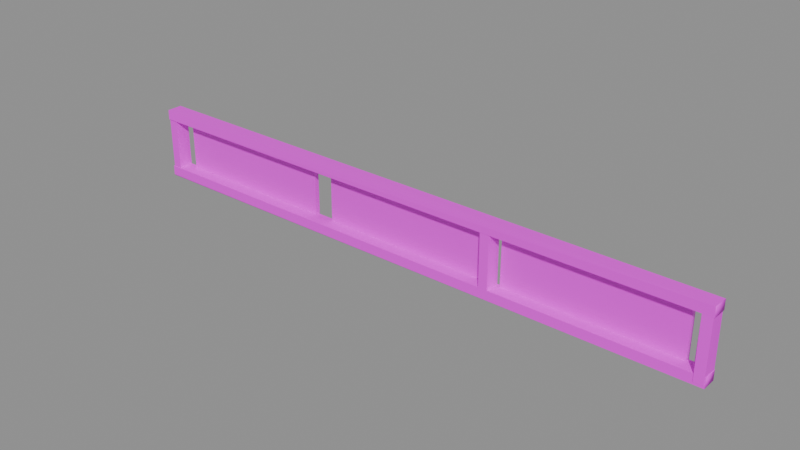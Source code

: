 # Source: transom.blend  (saved by Blender 4.5.87; exported with 4.5.12 LTS)
import bpy
from mathutils import Matrix  # noqa: F401  (used for matrix-valued properties, if any)

bpy.ops.wm.read_factory_settings(use_empty=True)
scene = bpy.context.scene
scene.name = 'BLDA_V004_LOWPOLY_PACKAGE_transom'

# ---- collections
col_sea_scene_b1109a_transom = bpy.data.collections.new('SEA-SCENE-B1109A-TRANSOM'); scene.collection.children.link(col_sea_scene_b1109a_transom)

# ---- images (referenced by path relative to the original .blend; pixels are not part of the script)
import os
ASSET_DIR = os.environ.get("B2B_ASSET_DIR", "")  # directory of the original .blend (textures are referenced by path, not embedded)
HERE = os.path.dirname(os.path.abspath(__file__))  # packed textures are extracted next to this script under _unpacked/

def load_image(name, relpath, width, height, colorspace="sRGB"):
    """Load a texture the original file referenced (path relative to the .blend, or extracted next to this script)."""
    p = next((c for c in (os.path.join(HERE, relpath), os.path.join(ASSET_DIR, relpath)) if relpath and os.path.exists(c)), "")
    if p:
        img = bpy.data.images.load(p, check_existing=True)
        img.name = name
    else:  # same state as the original file: an image datablock whose file is absent (Cycles renders it pink)
        img = bpy.data.images.new(name, width, height)
        img.source = "FILE"
        img.filepath = "//" + (relpath or name)
    img.colorspace_settings.name = colorspace
    return img
img_sea_cabin_timber_8x8_512_png = load_image('sea_cabin_timber_8x8_512.png', 'sea_cozy_8x8_512.png', 1024, 1024, 'sRGB')

# ---- materials (node trees are filled in below, after node groups)
mat_sea_gloss = bpy.data.materials.new('SEA_Gloss')
mat_sea_matte = bpy.data.materials.new('SEA_Matte')

# ---- material node trees
mat_sea_gloss.use_nodes = True; mat_sea_gloss.node_tree.nodes.clear()
_N = mat_sea_gloss.node_tree.nodes; _L = mat_sea_gloss.node_tree.links
n0 = _N.new('ShaderNodeBsdfPrincipled'); n0.name = '原理化 BSDF'; n0.location = (-200, 100)
n0.inputs[2].default_value = 0.26
n1 = _N.new('ShaderNodeOutputMaterial'); n1.name = '材质输出'; n1.location = (200, 100)
n2 = _N.new('ShaderNodeUVMap'); n2.name = 'UV 贴图'; n2.location = (0, 0)
n2.uv_map = 'PaletteUV'
n3 = _N.new('ShaderNodeTexImage'); n3.name = '图像纹理'; n3.location = (0, 0)
n3.image = img_sea_cabin_timber_8x8_512_png
n3.interpolation = 'Closest'
n3.extension = 'EXTEND'
_L.new(n0.outputs[0], n1.inputs[0])
_L.new(n2.outputs[0], n3.inputs[0])
_L.new(n3.outputs[0], n0.inputs[0])
n1.is_active_output = True
mat_sea_matte.use_nodes = True; mat_sea_matte.node_tree.nodes.clear()
_N = mat_sea_matte.node_tree.nodes; _L = mat_sea_matte.node_tree.links
n0 = _N.new('ShaderNodeBsdfPrincipled'); n0.name = '原理化 BSDF'; n0.location = (-200, 100)
n0.inputs[2].default_value = 0.72
n1 = _N.new('ShaderNodeOutputMaterial'); n1.name = '材质输出'; n1.location = (200, 100)
n2 = _N.new('ShaderNodeUVMap'); n2.name = 'UV 贴图'; n2.location = (0, 0)
n2.uv_map = 'PaletteUV'
n3 = _N.new('ShaderNodeTexImage'); n3.name = '图像纹理'; n3.location = (0, 0)
n3.image = img_sea_cabin_timber_8x8_512_png
n3.interpolation = 'Closest'
n3.extension = 'EXTEND'
_L.new(n0.outputs[0], n1.inputs[0])
_L.new(n2.outputs[0], n3.inputs[0])
_L.new(n3.outputs[0], n0.inputs[0])
n1.is_active_output = True

# ---- meshes
me_blda = bpy.data.meshes.new('BLDA_深凹亮窗')
me_blda.from_pydata([(-3.516, 0.04733, 0.1198), (-1.345, 0.0478, 0.1282), (-1.344, 0.1069, 0.1285), (-3.513, 0.11, 0.1222), (-3.516, 0.1046, 0.1183), (-3.515, 0.04693, 0.8101), (-1.344, 0.0482, 0.8018), (-1.345, 0.1073, 0.8015), (-3.512, 0.1084, 0.8115), (-3.518, 0.1045, 0.8073)], [], [(9, 3, 4), (0, 9, 4), (4, 1, 0), (1, 5, 0), (2, 6, 1), (3, 7, 2), (6, 8, 5), (2, 4, 3), (9, 8, 3), (8, 9, 5), (0, 5, 9), (4, 2, 1), (1, 6, 5), (2, 7, 6), (3, 8, 7), (6, 7, 8)])
me_blda.polygons.foreach_set('use_smooth', [0, 0, 0, 0, 0, 0, 0, 0, 0, 1, 0, 0, 0, 0, 0, 0])
_uv = me_blda.uv_layers.new(name='PaletteUV')
_uv.uv.foreach_set('vector', [0.0472, 0.0742, 0.07038, 0.04338, 0.0895, 0.0625, 0.0472, 0.0742, 0.0625, 0.0355, 0.06545, 0.03845, 0.07054, 0.08146, 0.0355, 0.0625, 0.08376, 0.05676, 0.06623, 0.06596, 0.0625, 0.0355, 0.06339, 0.04419, 0.0625, 0.0895, 0.0625, 0.0355, 0.06795, 0.05289, 0.05508, 0.06029, 0.0625, 0.0355, 0.06011, 0.04709, 0.04717, 0.07417, 0.0625, 0.0355, 0.0692, 0.0422, 0.06011, 0.04709, 0.0625, 0.0895, 0.0355, 0.0625, 0.0472, 0.0742, 0.0355, 0.0625, 0.07038, 0.04338, 0.0625, 0.0895, 0.0355, 0.0625, 0.07685, 0.06212, 0.0472, 0.0742, 0.04716, 0.07416, 0.0625, 0.0355, 0.07054, 0.08146, 0.04009, 0.06709, 0.0355, 0.0625, 0.06623, 0.06596, 0.04809, 0.07509, 0.0625, 0.0355, 0.0625, 0.0895, 0.04154, 0.06854, 0.0625, 0.0355, 0.05508, 0.06029, 0.03985, 0.06685, 0.0625, 0.0355, 0.04717, 0.07417, 0.04906, 0.07606, 0.0625, 0.0355])
me_blda.materials.append(mat_sea_gloss)
me_blda.update()
me_blda______001 = bpy.data.meshes.new('BLDA_深凹亮窗.001')
me_blda______001.from_pydata([(-1.086, 0.04733, 0.1198), (1.085, 0.0478, 0.1282), (1.086, 0.1069, 0.1285), (-1.083, 0.11, 0.1222), (-1.086, 0.1046, 0.1183), (-1.081, 0.04393, 0.8061), (-1.086, 0.05041, 0.8113), (1.086, 0.0481, 0.8015), (1.085, 0.1072, 0.8018), (-1.086, 0.1076, 0.8101)], [], [(5, 7, 6), (9, 3, 4), (0, 9, 4), (4, 1, 0), (1, 5, 0), (2, 7, 1), (3, 8, 2), (6, 8, 9), (2, 4, 3), (0, 5, 6), (0, 6, 9), (4, 2, 1), (1, 7, 5), (2, 8, 7), (3, 9, 8), (6, 7, 8)])
_uv = me_blda______001.uv_layers.new(name='PaletteUV')
_uv.uv.foreach_set('vector', [0.06961, 0.04261, 0.04503, 0.07203, 0.06651, 0.05839, 0.03776, 0.06476, 0.07038, 0.04338, 0.0895, 0.0625, 0.04704, 0.07404, 0.0625, 0.0355, 0.06545, 0.03845, 0.07054, 0.08146, 0.0355, 0.0625, 0.08376, 0.05676, 0.06623, 0.06596, 0.0625, 0.0355, 0.06356, 0.04377, 0.0625, 0.0895, 0.0625, 0.0355, 0.06795, 0.05289, 0.05508, 0.06029, 0.0625, 0.0355, 0.06011, 0.04709, 0.07054, 0.04354, 0.04843, 0.07543, 0.0625, 0.0355, 0.06011, 0.04709, 0.0625, 0.0895, 0.0355, 0.0625, 0.06356, 0.04377, 0.04848, 0.07548, 0.04533, 0.07233, 0.04704, 0.07404, 0.0573, 0.0843, 0.0625, 0.0355, 0.07054, 0.08146, 0.04009, 0.06709, 0.0355, 0.0625, 0.06623, 0.06596, 0.04809, 0.07509, 0.0625, 0.0355, 0.0625, 0.0895, 0.05446, 0.08146, 0.0625, 0.0355, 0.05508, 0.06029, 0.05457, 0.08157, 0.0625, 0.0355, 0.07054, 0.04354, 0.0625, 0.0895, 0.04843, 0.07543])
me_blda______001.materials.append(mat_sea_gloss)
me_blda______001.update()
me_blda______002 = bpy.data.meshes.new('BLDA_深凹亮窗.002')
me_blda______002.from_pydata([(1.348, 0.04656, 0.1184), (1.342, 0.0505, 0.1227), (3.515, 0.04771, 0.1284), (3.516, 0.1068, 0.1282), (1.345, 0.1081, 0.1198), (1.347, 0.04502, 0.8078), (1.344, 0.05042, 0.8116), (3.516, 0.0481, 0.8015), (3.515, 0.1072, 0.8018), (1.344, 0.1076, 0.8101)], [], [(4, 0, 1), (5, 1, 0), (5, 7, 6), (1, 9, 4), (3, 0, 4), (2, 5, 0), (3, 7, 2), (4, 8, 3), (6, 8, 9), (5, 6, 1), (1, 6, 9), (3, 2, 0), (2, 7, 5), (3, 8, 7), (4, 9, 8), (6, 7, 8)])
me_blda______002.polygons.foreach_set('use_smooth', [1, 0, 0, 0, 0, 0, 0, 0, 0, 0, 0, 0, 0, 0, 0, 0])
_uv = me_blda______002.uv_layers.new(name='PaletteUV')
_uv.uv.foreach_set('vector', [0.0497, 0.0767, 0.06623, 0.03923, 0.05985, 0.05261, 0.05508, 0.06029, 0.06393, 0.03693, 0.06876, 0.04175, 0.05508, 0.06029, 0.04519, 0.07219, 0.06651, 0.05839, 0.0472, 0.0742, 0.0625, 0.0355, 0.06545, 0.03845, 0.03793, 0.06493, 0.08247, 0.05547, 0.06921, 0.08279, 0.0625, 0.0895, 0.0625, 0.0355, 0.07662, 0.04962, 0.0625, 0.0895, 0.0625, 0.0355, 0.05912, 0.04788, 0.05508, 0.06029, 0.0625, 0.0355, 0.06337, 0.04464, 0.07054, 0.04354, 0.04979, 0.07679, 0.0625, 0.0355, 0.05508, 0.06029, 0.0355, 0.0625, 0.06393, 0.03693, 0.0472, 0.0742, 0.04716, 0.07416, 0.0625, 0.0355, 0.03793, 0.06493, 0.0355, 0.0625, 0.08247, 0.05547, 0.0625, 0.0895, 0.05934, 0.06204, 0.0625, 0.0355, 0.0625, 0.0895, 0.04154, 0.06854, 0.0625, 0.0355, 0.05508, 0.06029, 0.05457, 0.08157, 0.0625, 0.0355, 0.07054, 0.04354, 0.04678, 0.07378, 0.04979, 0.07679])
me_blda______002.materials.append(mat_sea_gloss)
me_blda______002.update()
me_blda_1 = bpy.data.meshes.new('BLDA_亮窗竖隔')
me_blda_1.from_pydata([(-3.787, -0.08982, 0.05362), (-3.774, -0.09933, 0.04208), (-3.66, -0.09861, 0.04466), (-3.653, 0.0848, 0.05362), (-3.666, 0.09431, 0.04208), (-3.78, 0.09359, 0.04466), (-3.779, -0.09623, 0.8854), (-3.661, -0.09523, 0.886), (-3.661, 0.09121, 0.8854), (-3.779, 0.09021, 0.886)], [], [(5, 1, 0), (6, 0, 1), (8, 3, 4), (0, 9, 5), (4, 1, 5), (2, 6, 1), (3, 7, 2), (5, 8, 4), (7, 9, 6), (4, 3, 2), (0, 6, 9), (4, 2, 1), (2, 7, 6), (3, 8, 7), (5, 9, 8), (7, 8, 9)])
me_blda_1.polygons.foreach_set('use_smooth', [1, 1, 1, 0, 1, 0, 0, 0, 1, 1, 0, 1, 0, 0, 0, 1])
_uv = me_blda_1.uv_layers.new(name='PaletteUV')
_uv.uv.foreach_set('vector', [0.3178, 0.9442, 0.3165, 0.9338, 0.3205, 0.9185, 0.2923, 0.9367, 0.2926, 0.9304, 0.3191, 0.9171, 0.3024, 0.9544, 0.2926, 0.9304, 0.3178, 0.9158, 0.3125, 0.9645, 0.3125, 0.9105, 0.3144, 0.9124, 0.2918, 0.9438, 0.3258, 0.9238, 0.3154, 0.9368, 0.2972, 0.9492, 0.3125, 0.9105, 0.3195, 0.9175, 0.3125, 0.9645, 0.3125, 0.9105, 0.3263, 0.9243, 0.3125, 0.9645, 0.3125, 0.9105, 0.3183, 0.9163, 0.3125, 0.9645, 0.3125, 0.9105, 0.3181, 0.9272, 0.2957, 0.9477, 0.2855, 0.9375, 0.3263, 0.9243, 0.3125, 0.9645, 0.2977, 0.9497, 0.3125, 0.9105, 0.2918, 0.9438, 0.2855, 0.9375, 0.3258, 0.9238, 0.2972, 0.9492, 0.3067, 0.9587, 0.3125, 0.9105, 0.3125, 0.9645, 0.2911, 0.9431, 0.3125, 0.9105, 0.3125, 0.9645, 0.2916, 0.9436, 0.3125, 0.9105, 0.3125, 0.9645, 0.3057, 0.9577, 0.3125, 0.9105])
me_blda_1.materials.append(mat_sea_matte)
me_blda_1.update()
me_blda______002_1 = bpy.data.meshes.new('BLDA_亮窗竖隔.002')
me_blda______002_1.from_pydata([(1.153, -0.08982, 0.05362), (1.166, -0.09933, 0.04208), (1.28, -0.09861, 0.04466), (1.287, 0.0848, 0.05362), (1.274, 0.09431, 0.04208), (1.16, 0.09359, 0.04466), (1.161, -0.09623, 0.8854), (1.279, -0.09523, 0.886), (1.279, 0.09121, 0.8854), (1.161, 0.09021, 0.886)], [], [(5, 1, 0), (6, 0, 1), (8, 3, 4), (0, 9, 5), (4, 1, 5), (2, 6, 1), (3, 7, 2), (5, 8, 4), (7, 9, 6), (4, 3, 2), (0, 6, 9), (4, 2, 1), (2, 7, 6), (3, 8, 7), (5, 9, 8), (7, 8, 9)])
me_blda______002_1.polygons.foreach_set('use_smooth', [1, 1, 1, 0, 1, 0, 0, 0, 1, 1, 0, 1, 0, 0, 0, 1])
_uv = me_blda______002_1.uv_layers.new(name='PaletteUV')
_uv.uv.foreach_set('vector', [0.3178, 0.9442, 0.316, 0.914, 0.3205, 0.9185, 0.293, 0.9388, 0.2926, 0.9304, 0.3178, 0.9158, 0.293, 0.9388, 0.2926, 0.9304, 0.3191, 0.9171, 0.3125, 0.9645, 0.3125, 0.9105, 0.3144, 0.9124, 0.2981, 0.9501, 0.3332, 0.9312, 0.3183, 0.9587, 0.3163, 0.9394, 0.3125, 0.9105, 0.3183, 0.9163, 0.3125, 0.9645, 0.3125, 0.9105, 0.3162, 0.9142, 0.2972, 0.9492, 0.3125, 0.9105, 0.3195, 0.9175, 0.2986, 0.9506, 0.3125, 0.9105, 0.3159, 0.9139, 0.2957, 0.9477, 0.2855, 0.9375, 0.3162, 0.9142, 0.3125, 0.9645, 0.2977, 0.9497, 0.3125, 0.9105, 0.2981, 0.9501, 0.2855, 0.9375, 0.3332, 0.9312, 0.3163, 0.9394, 0.2916, 0.9436, 0.3125, 0.9105, 0.3125, 0.9645, 0.3097, 0.9338, 0.3125, 0.9105, 0.2972, 0.9492, 0.2916, 0.9436, 0.3125, 0.9105, 0.2986, 0.9506, 0.3044, 0.9564, 0.3125, 0.9105])
me_blda______002_1.materials.append(mat_sea_matte)
me_blda______002_1.update()
me_blda______003 = bpy.data.meshes.new('BLDA_亮窗竖隔.003')
me_blda______003.from_pydata([(3.653, -0.08982, 0.05362), (3.666, -0.09933, 0.04208), (3.78, -0.09861, 0.04466), (3.787, 0.0848, 0.05362), (3.774, 0.09431, 0.04208), (3.66, 0.09359, 0.04466), (3.661, -0.09623, 0.8854), (3.779, -0.09523, 0.886), (3.779, 0.09121, 0.8854), (3.661, 0.09021, 0.886)], [], [(5, 1, 0), (6, 0, 1), (8, 3, 4), (0, 9, 5), (4, 1, 5), (2, 6, 1), (3, 7, 2), (5, 8, 4), (7, 9, 6), (4, 3, 2), (0, 6, 9), (4, 2, 1), (2, 7, 6), (3, 8, 7), (5, 9, 8), (7, 8, 9)])
me_blda______003.polygons.foreach_set('use_smooth', [1, 1, 1, 0, 1, 0, 0, 0, 1, 1, 0, 1, 0, 0, 0, 1])
_uv = me_blda______003.uv_layers.new(name='PaletteUV')
_uv.uv.foreach_set('vector', [0.3178, 0.9442, 0.316, 0.914, 0.3205, 0.9185, 0.293, 0.9388, 0.2926, 0.9304, 0.3178, 0.9158, 0.293, 0.9388, 0.2926, 0.9304, 0.3191, 0.9171, 0.3125, 0.9645, 0.3125, 0.9105, 0.3144, 0.9124, 0.2981, 0.9501, 0.3332, 0.9312, 0.3183, 0.9587, 0.3163, 0.9394, 0.3125, 0.9105, 0.3183, 0.9163, 0.3125, 0.9645, 0.3125, 0.9105, 0.3162, 0.9142, 0.2972, 0.9492, 0.3125, 0.9105, 0.3195, 0.9175, 0.2986, 0.9506, 0.3125, 0.9105, 0.3159, 0.9139, 0.2957, 0.9477, 0.2855, 0.9375, 0.3162, 0.9142, 0.3125, 0.9645, 0.2977, 0.9497, 0.3125, 0.9105, 0.2981, 0.9501, 0.2855, 0.9375, 0.3332, 0.9312, 0.3163, 0.9394, 0.2916, 0.9436, 0.3125, 0.9105, 0.3125, 0.9645, 0.3097, 0.9338, 0.3125, 0.9105, 0.2972, 0.9492, 0.2916, 0.9436, 0.3125, 0.9105, 0.2986, 0.9506, 0.3057, 0.9577, 0.3125, 0.9105])
me_blda______003.materials.append(mat_sea_matte)
me_blda______003.update()
me_blda_2 = bpy.data.meshes.new('BLDA_亮窗横档')
me_blda_2.from_pydata([(-3.781, -0.09327, 0.003082), (-3.792, -0.104, 0.01774), (3.79, -0.09689, 0.01431), (3.791, 0.09084, 0.01372), (-3.79, 0.09798, 0.01035), (-3.79, -0.103, 0.1396), (3.791, -0.09586, 0.1362), (3.79, 0.09187, 0.1357), (-3.781, 0.08825, 0.1469), (-3.792, 0.09901, 0.1322)], [], [(4, 0, 1), (0, 2, 1), (1, 9, 4), (3, 0, 4), (2, 5, 1), (3, 6, 2), (4, 7, 3), (6, 8, 5), (7, 9, 8), (8, 9, 5), (1, 5, 9), (3, 2, 0), (2, 6, 5), (3, 7, 6), (4, 9, 7), (6, 7, 8)])
me_blda_2.polygons.foreach_set('use_smooth', [1, 0, 1, 0, 0, 1, 0, 0, 0, 1, 1, 0, 0, 1, 0, 0])
_uv = me_blda_2.uv_layers.new(name='PaletteUV')
_uv.uv.foreach_set('vector', [0.299, 0.951, 0.3149, 0.9129, 0.3239, 0.9219, 0.3196, 0.9176, 0.3012, 0.9532, 0.3239, 0.9219, 0.3125, 0.9645, 0.3125, 0.9105, 0.3155, 0.9135, 0.2917, 0.9437, 0.3316, 0.9296, 0.3204, 0.9566, 0.3125, 0.9645, 0.3125, 0.9105, 0.3239, 0.9219, 0.3125, 0.9645, 0.3125, 0.9105, 0.3259, 0.9239, 0.3125, 0.9645, 0.3125, 0.9105, 0.313, 0.9188, 0.2988, 0.9508, 0.3125, 0.9105, 0.3166, 0.9146, 0.3098, 0.9349, 0.2969, 0.9489, 0.2855, 0.9375, 0.2986, 0.9506, 0.2855, 0.9375, 0.3138, 0.9262, 0.3125, 0.9645, 0.3138, 0.9262, 0.3125, 0.9105, 0.2917, 0.9437, 0.2855, 0.9375, 0.3316, 0.9296, 0.3125, 0.9645, 0.3069, 0.9589, 0.3125, 0.9105, 0.3125, 0.9645, 0.3065, 0.9585, 0.3125, 0.9105, 0.3125, 0.9645, 0.2915, 0.9435, 0.3125, 0.9105, 0.2988, 0.9508, 0.3098, 0.9349, 0.3125, 0.9105])
me_blda_2.materials.append(mat_sea_matte)
me_blda_2.update()
me_blda______001_1 = bpy.data.meshes.new('BLDA_亮窗横档.001')
me_blda______001_1.from_pydata([(-3.792, -0.09597, 0.7879), (-3.784, -0.1079, 0.7978), (3.79, -0.09629, 0.7941), (3.791, 0.09084, 0.7937), (-3.79, 0.09798, 0.7904), (-3.79, -0.1024, 0.9198), (3.797, -0.08777, 0.9073), (3.782, -0.09857, 0.9181), (3.79, 0.09187, 0.9157), (-3.79, 0.09689, 0.9203)], [], [(0, 2, 1), (5, 0, 1), (6, 8, 7), (0, 9, 4), (3, 0, 4), (1, 7, 5), (3, 6, 2), (4, 8, 3), (7, 9, 5), (6, 7, 2), (0, 5, 9), (3, 2, 0), (1, 2, 7), (3, 8, 6), (4, 9, 8), (7, 8, 9)])
me_blda______001_1.polygons.foreach_set('use_smooth', [0, 1, 1, 1, 0, 0, 1, 0, 0, 1, 1, 0, 0, 1, 0, 0])
_uv = me_blda______001_1.uv_layers.new(name='PaletteUV')
_uv.uv.foreach_set('vector', [0.3196, 0.9176, 0.3017, 0.9537, 0.2907, 0.9323, 0.2921, 0.9368, 0.316, 0.914, 0.3108, 0.9279, 0.3209, 0.9189, 0.2919, 0.9439, 0.3192, 0.9172, 0.3125, 0.9645, 0.3125, 0.9105, 0.3195, 0.9175, 0.2882, 0.9402, 0.3316, 0.9296, 0.3204, 0.9566, 0.3215, 0.9195, 0.2988, 0.9508, 0.3125, 0.9105, 0.3125, 0.9645, 0.3125, 0.9105, 0.319, 0.917, 0.3125, 0.9645, 0.3125, 0.9105, 0.3127, 0.9188, 0.2968, 0.9488, 0.3125, 0.9105, 0.3176, 0.9273, 0.2928, 0.9448, 0.2855, 0.9375, 0.319, 0.917, 0.3125, 0.9645, 0.2972, 0.9492, 0.3125, 0.9105, 0.2882, 0.9402, 0.2855, 0.9375, 0.3316, 0.9296, 0.3215, 0.9195, 0.2971, 0.9491, 0.2988, 0.9508, 0.3125, 0.9645, 0.2916, 0.9436, 0.3125, 0.9105, 0.3125, 0.9645, 0.2915, 0.9435, 0.3125, 0.9105, 0.2968, 0.9488, 0.2998, 0.9518, 0.3125, 0.9105])
me_blda______001_1.materials.append(mat_sea_matte)
me_blda______001_1.update()

# ---- objects
ob_blda = bpy.data.objects.new('BLDA_深凹亮窗', me_blda)
ob_blda______001 = bpy.data.objects.new('BLDA_深凹亮窗.001', me_blda______001)
ob_blda______002 = bpy.data.objects.new('BLDA_深凹亮窗.002', me_blda______002)
ob_blda_1 = bpy.data.objects.new('BLDA_亮窗竖隔', me_blda_1)
ob_blda______002_1 = bpy.data.objects.new('BLDA_亮窗竖隔.002', me_blda______002_1)
ob_blda______003 = bpy.data.objects.new('BLDA_亮窗竖隔.003', me_blda______003)
ob_blda_2 = bpy.data.objects.new('BLDA_亮窗横档', me_blda_2)
ob_blda______001_1 = bpy.data.objects.new('BLDA_亮窗横档.001', me_blda______001_1)

# ---- transforms, parenting, visibility, modifiers, constraints
ob_blda.location = (0.0, 0.0, 0.0)
ob_blda______001.location = (0.0, 0.0, 0.0)
ob_blda______002.location = (0.0, 0.0, 0.0)
ob_blda_1.location = (0.0, 0.0, 0.0)
ob_blda______002_1.location = (0.0, 0.0, 0.0)
ob_blda______003.location = (0.0, 0.0, 0.0)
ob_blda_2.location = (0.0, 0.0, 0.0)
ob_blda______001_1.location = (0.0, 0.0, 0.0)

# ---- collection membership
col_sea_scene_b1109a_transom.objects.link(ob_blda)
col_sea_scene_b1109a_transom.objects.link(ob_blda______001)
col_sea_scene_b1109a_transom.objects.link(ob_blda______002)
col_sea_scene_b1109a_transom.objects.link(ob_blda_1)
col_sea_scene_b1109a_transom.objects.link(ob_blda______002_1)
col_sea_scene_b1109a_transom.objects.link(ob_blda______003)
col_sea_scene_b1109a_transom.objects.link(ob_blda_2)
col_sea_scene_b1109a_transom.objects.link(ob_blda______001_1)

# ---- scene / render settings (as saved in the file)
scene.frame_start = 1; scene.frame_end = 250; scene.frame_set(1)
scene.render.engine = 'BLENDER_EEVEE_NEXT'
bpy.context.view_layer.update()

# ---- added for rendering (the .blend has no active camera and no usable light): camera, sun + grey world if the file has none
cam_auto = bpy.data.cameras.new('AutoCamera')
cam_auto.lens = 50.0
cam_auto.sensor_width = 36.0
cam_auto.clip_end = 1000.0
ob_auto_camera = bpy.data.objects.new('AutoCamera', cam_auto)
scene.collection.objects.link(ob_auto_camera)
ob_auto_camera.location = (7.07806, -8.4899, 6.12229)
ob_auto_camera.rotation_euler = (1.09748, -7.21219e-08, 0.694738)
scene.camera = ob_auto_camera
light_auto_sun = bpy.data.lights.new('AutoSun', 'SUN')
light_auto_sun.energy = 3.0
light_auto_sun.angle = 0.0523599
ob_auto_sun = bpy.data.objects.new('AutoSun', light_auto_sun)
scene.collection.objects.link(ob_auto_sun)
ob_auto_sun.rotation_euler = (0.872665, 0.174533, 0.523599)
if scene.world is None:
    world_auto = bpy.data.worlds.new('AutoWorld')
    world_auto.color = (0.3, 0.3, 0.3)
    scene.world = world_auto
bpy.context.view_layer.update()
